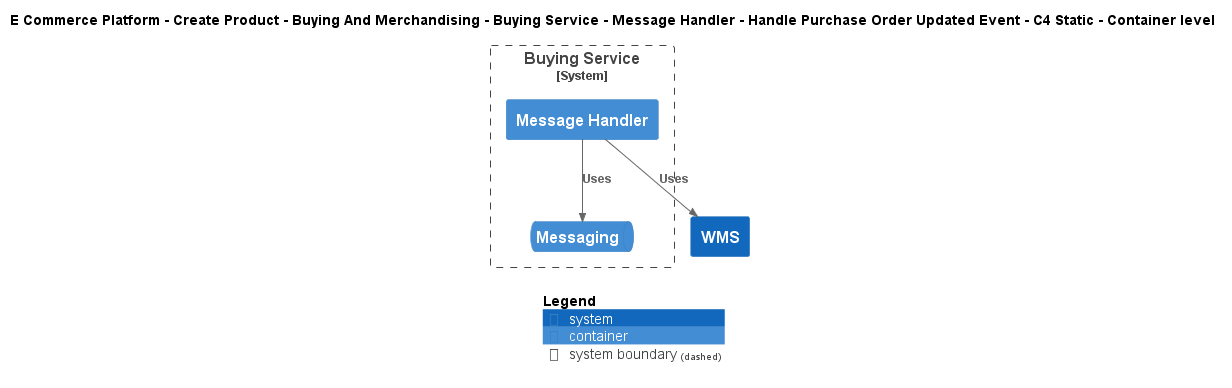

The diagram above was rendered by PlantUML. Its source (embedded in the PNG):
@startuml
!include ..\..\..\..\..\..\..\..\..\.c4s\C4_Container.puml

AddElementTag("c4interflow:lifecycle:new", $bgColor=green, $fontColor=#ffffff, $borderColor=green, $shadowing="False")
AddElementTag("c4interflow:lifecycle:changed", $bgColor=orange, $fontColor=#ffffff, $borderColor=orange, $shadowing="False")
AddElementTag("c4interflow:lifecycle:removed", $bgColor=red, $fontColor=#ffffff, $borderColor=red, $shadowing="False")

AddRelTag("c4interflow:lifecycle:new", $textColor=green, $lineColor=green)
AddRelTag("c4interflow:lifecycle:changed", $textColor=orange, $lineColor=orange)
AddRelTag("c4interflow:lifecycle:removed", $textColor=red, $lineColor=red)

SHOW_PERSON_PORTRAIT()
LAYOUT_TOP_DOWN()

skinparam linetype polyline

title E Commerce Platform - Create Product - Buying And Merchandising - Buying Service - Message Handler - Handle Purchase Order Updated Event - C4 Static - Container level


System_Boundary(ECommercePlatform.CreateProduct.BuyingAndMerchandising.SoftwareSystems.BuyingService, "Buying Service") {
    Container(ECommercePlatform.CreateProduct.BuyingAndMerchandising.SoftwareSystems.BuyingService.Containers.MessageHandler, "Message Handler", "", "")
    ContainerQueue(ECommercePlatform.CreateProduct.BuyingAndMerchandising.SoftwareSystems.BuyingService.Containers.Messaging, "Messaging", "", "")
}
System(ECommercePlatform.Deliver.Fulfilment.SoftwareSystems.WMS, "WMS", "")

Rel(ECommercePlatform.CreateProduct.BuyingAndMerchandising.SoftwareSystems.BuyingService.Containers.MessageHandler, ECommercePlatform.CreateProduct.BuyingAndMerchandising.SoftwareSystems.BuyingService.Containers.Messaging, "Uses")
Rel(ECommercePlatform.CreateProduct.BuyingAndMerchandising.SoftwareSystems.BuyingService.Containers.MessageHandler, ECommercePlatform.Deliver.Fulfilment.SoftwareSystems.WMS, "Uses")


SHOW_LEGEND()
@enduml